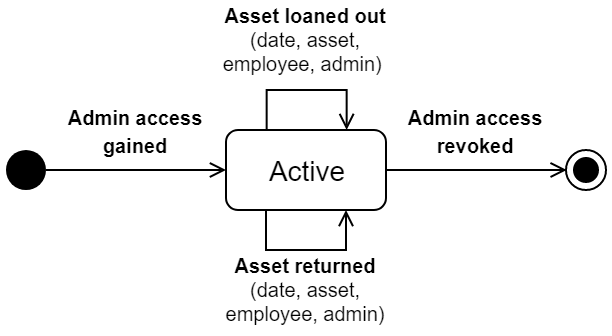

The diagram above was exported from draw.io. Its source (the exported page's mxGraphModel, read from the mxfile embedded in the PNG):
<mxGraphModel dx="1173" dy="650" grid="1" gridSize="10" guides="0" tooltips="1" connect="1" arrows="1" fold="1" page="1" pageScale="1" pageWidth="3300" pageHeight="4681" math="0" shadow="0">
  <root>
    <mxCell id="0" />
    <mxCell id="1" parent="0" />
    <mxCell id="2" style="edgeStyle=orthogonalEdgeStyle;rounded=0;orthogonalLoop=1;jettySize=auto;html=1;exitX=1;exitY=0.5;exitDx=0;exitDy=0;entryX=0;entryY=0.5;entryDx=0;entryDy=0;endArrow=open;endFill=0;" edge="1" source="3" target="4" parent="1">
      <mxGeometry relative="1" as="geometry" />
    </mxCell>
    <mxCell id="3" value="&lt;font style=&quot;font-size: 14px&quot;&gt;Active&lt;/font&gt;" style="rounded=1;whiteSpace=wrap;html=1;" vertex="1" parent="1">
      <mxGeometry x="760" y="160" width="80" height="40" as="geometry" />
    </mxCell>
    <mxCell id="4" value="" style="ellipse;html=1;shape=endState;fillColor=#000000;strokeColor=#000000;gradientColor=none;" vertex="1" parent="1">
      <mxGeometry x="930" y="170" width="20" height="20" as="geometry" />
    </mxCell>
    <mxCell id="5" value="" style="ellipse;whiteSpace=wrap;html=1;aspect=fixed;strokeColor=none;gradientColor=none;fillColor=#000000;" vertex="1" parent="1">
      <mxGeometry x="650" y="170" width="20" height="20" as="geometry" />
    </mxCell>
    <mxCell id="6" value="" style="endArrow=open;html=1;exitX=1;exitY=0.5;exitDx=0;exitDy=0;entryX=0;entryY=0.5;entryDx=0;entryDy=0;endFill=0;" edge="1" source="5" target="3" parent="1">
      <mxGeometry width="50" height="50" relative="1" as="geometry">
        <mxPoint x="650" y="270" as="sourcePoint" />
        <mxPoint x="750" y="180" as="targetPoint" />
      </mxGeometry>
    </mxCell>
    <mxCell id="7" style="edgeStyle=orthogonalEdgeStyle;rounded=0;orthogonalLoop=1;jettySize=auto;html=1;exitX=0.25;exitY=0;exitDx=0;exitDy=0;entryX=0.75;entryY=0;entryDx=0;entryDy=0;endArrow=open;endFill=0;" edge="1" source="3" target="3" parent="1">
      <mxGeometry relative="1" as="geometry">
        <mxPoint x="800" y="280" as="targetPoint" />
        <Array as="points">
          <mxPoint x="780" y="140" />
          <mxPoint x="820" y="140" />
        </Array>
      </mxGeometry>
    </mxCell>
    <mxCell id="8" value="" style="endArrow=open;html=1;exitX=0.25;exitY=1;exitDx=0;exitDy=0;rounded=0;entryX=0.75;entryY=1;entryDx=0;entryDy=0;endFill=0;" edge="1" source="3" target="3" parent="1">
      <mxGeometry width="50" height="50" relative="1" as="geometry">
        <mxPoint x="780" y="268" as="sourcePoint" />
        <mxPoint x="830" y="218" as="targetPoint" />
        <Array as="points">
          <mxPoint x="780" y="220" />
          <mxPoint x="820" y="220" />
        </Array>
      </mxGeometry>
    </mxCell>
    <mxCell id="9" value="&lt;font style=&quot;font-size: 10px&quot;&gt;&lt;b&gt;Admin access gained&lt;/b&gt;&lt;/font&gt;" style="text;html=1;strokeColor=none;fillColor=none;align=center;verticalAlign=middle;whiteSpace=wrap;rounded=0;" vertex="1" parent="1">
      <mxGeometry x="670" y="140" width="90" height="40" as="geometry" />
    </mxCell>
    <mxCell id="10" value="&lt;font style=&quot;font-size: 10px&quot;&gt;Admin access revoked&lt;/font&gt;" style="text;html=1;strokeColor=none;fillColor=none;align=center;verticalAlign=middle;whiteSpace=wrap;rounded=0;fontStyle=1" vertex="1" parent="1">
      <mxGeometry x="840" y="140" width="90" height="40" as="geometry" />
    </mxCell>
    <mxCell id="11" value="&lt;font style=&quot;font-size: 10px&quot;&gt;&lt;b&gt;Asset loaned out&lt;/b&gt;&lt;br&gt;(date, asset, employee, admin)&amp;nbsp;&lt;br&gt;&lt;/font&gt;" style="text;html=1;strokeColor=none;fillColor=none;align=center;verticalAlign=middle;whiteSpace=wrap;rounded=0;fontSize=10;" vertex="1" parent="1">
      <mxGeometry x="750" y="100" width="100" height="30" as="geometry" />
    </mxCell>
    <mxCell id="12" value="&lt;font style=&quot;font-size: 10px&quot;&gt;&lt;b&gt;Asset returned&lt;/b&gt;&lt;br&gt;(date, asset, employee, admin)&lt;br&gt;&lt;/font&gt;" style="text;html=1;strokeColor=none;fillColor=none;align=center;verticalAlign=middle;whiteSpace=wrap;rounded=0;fontSize=10;" vertex="1" parent="1">
      <mxGeometry x="750" y="220" width="100" height="40" as="geometry" />
    </mxCell>
  </root>
</mxGraphModel>